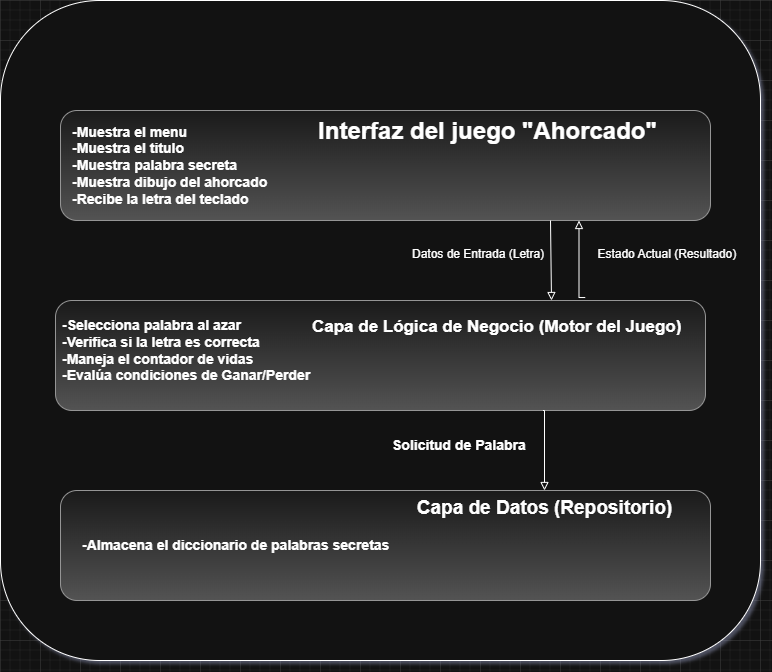

The diagram above was exported from draw.io. Its source (the exported page's mxGraphModel, read from the mxfile embedded in the PNG):
<mxGraphModel dx="1287" dy="672" grid="1" gridSize="10" guides="1" tooltips="1" connect="1" arrows="1" fold="1" page="1" pageScale="1" pageWidth="827" pageHeight="1169" math="0" shadow="0">
  <root>
    <mxCell id="0" />
    <mxCell id="1" parent="0" />
    <mxCell id="Eb_xEbYcpY_fkYD_Hud2-1" parent="1" style="rounded=1;whiteSpace=wrap;html=1;" value="" vertex="1">
      <mxGeometry height="660" width="760" x="40" y="40" as="geometry" />
    </mxCell>
    <mxCell id="Eb_xEbYcpY_fkYD_Hud2-2" parent="1" style="rounded=1;whiteSpace=wrap;html=1;fillColor=#f5f5f5;strokeColor=#666666;gradientColor=#b3b3b3;" value="" vertex="1">
      <mxGeometry height="110" width="650" x="100" y="150" as="geometry" />
    </mxCell>
    <mxCell id="Eb_xEbYcpY_fkYD_Hud2-3" parent="1" style="rounded=1;whiteSpace=wrap;html=1;fillColor=#f5f5f5;strokeColor=#666666;gradientColor=#b3b3b3;" value="" vertex="1">
      <mxGeometry height="110" width="650" x="95" y="340" as="geometry" />
    </mxCell>
    <mxCell id="Eb_xEbYcpY_fkYD_Hud2-4" parent="1" style="rounded=1;whiteSpace=wrap;html=1;fillColor=#f5f5f5;strokeColor=#666666;gradientColor=#b3b3b3;" value="" vertex="1">
      <mxGeometry height="110" width="650" x="100" y="530" as="geometry" />
    </mxCell>
    <mxCell id="Eb_xEbYcpY_fkYD_Hud2-6" parent="1" style="text;html=1;whiteSpace=wrap;strokeColor=none;fillColor=none;align=left;verticalAlign=middle;rounded=0;" value="&lt;b&gt;&lt;font style=&quot;font-size: 14px;&quot;&gt;-Muestra el menu&lt;/font&gt;&lt;/b&gt;&lt;div&gt;&lt;b&gt;&lt;font style=&quot;font-size: 14px;&quot;&gt;-Muestra el titulo&lt;/font&gt;&lt;/b&gt;&lt;/div&gt;&lt;div&gt;&lt;b&gt;&lt;font style=&quot;font-size: 14px;&quot;&gt;-Muestra palabra secreta&lt;br&gt;-Muestra dibujo del ahorcado&lt;/font&gt;&lt;/b&gt;&lt;/div&gt;&lt;div&gt;&lt;b&gt;&lt;font style=&quot;font-size: 14px;&quot;&gt;-Recibe la letra del teclado&lt;/font&gt;&lt;/b&gt;&lt;/div&gt;" vertex="1">
      <mxGeometry height="80" width="270" x="110" y="165" as="geometry" />
    </mxCell>
    <mxCell id="Eb_xEbYcpY_fkYD_Hud2-9" parent="1" style="text;html=1;whiteSpace=wrap;overflow=hidden;rounded=0;align=center;" value="&lt;h1 style=&quot;margin-top: 0px;&quot;&gt;Interfaz del juego &quot;Ahorcado&quot;&lt;/h1&gt;" vertex="1">
      <mxGeometry height="40" width="385" x="335" y="150" as="geometry" />
    </mxCell>
    <mxCell id="Eb_xEbYcpY_fkYD_Hud2-11" parent="1" style="text;whiteSpace=wrap;fontSize=14;fontStyle=1" value="-Selecciona palabra al azar&#10;-Verifica si la letra es correcta&#10;-Maneja el contador de vidas&#10;-Evalúa condiciones de Ganar/Perder" vertex="1">
      <mxGeometry height="100" width="280" x="100" y="350" as="geometry" />
    </mxCell>
    <mxCell id="Eb_xEbYcpY_fkYD_Hud2-12" parent="1" style="text;fillColor=none;fontColor=default;html=1;whiteSpace=wrap;fontStyle=1;fontSize=17;" value="Capa de Lógica de Negocio (Motor del Juego)" vertex="1">
      <mxGeometry height="40" width="385" x="350" y="350" as="geometry" />
    </mxCell>
    <mxCell id="Eb_xEbYcpY_fkYD_Hud2-13" parent="1" style="text;whiteSpace=wrap;html=1;" value="&lt;b style=&quot;&quot;&gt;&lt;font style=&quot;font-size: 14px;&quot;&gt;-Almacena el diccionario de palabras secretas&lt;/font&gt;&lt;/b&gt;" vertex="1">
      <mxGeometry height="40" width="380" x="120" y="570" as="geometry" />
    </mxCell>
    <mxCell id="Eb_xEbYcpY_fkYD_Hud2-14" parent="1" style="text;whiteSpace=wrap;align=center;fontStyle=1;fontSize=19;" value="Capa de Datos (Repositorio)" vertex="1">
      <mxGeometry height="40" width="272.5" x="447.5" y="530" as="geometry" />
    </mxCell>
    <mxCell id="Eb_xEbYcpY_fkYD_Hud2-15" edge="1" parent="1" source="Eb_xEbYcpY_fkYD_Hud2-3" style="endArrow=block;html=1;rounded=0;entryX=0.5;entryY=0;entryDx=0;entryDy=0;exitX=0.75;exitY=1;exitDx=0;exitDy=0;startArrow=none;startFill=0;endFill=0;edgeStyle=elbowEdgeStyle;elbow=horizontal;" target="Eb_xEbYcpY_fkYD_Hud2-14" value="">
      <mxGeometry height="50" relative="1" width="50" as="geometry">
        <Array as="points">
          <mxPoint x="584" y="500" />
        </Array>
        <mxPoint x="500" y="421" as="sourcePoint" />
        <mxPoint x="680" y="565" as="targetPoint" />
      </mxGeometry>
    </mxCell>
    <mxCell id="Eb_xEbYcpY_fkYD_Hud2-19" parent="1" style="text;whiteSpace=wrap;fontStyle=1;fontSize=14;" value="Solicitud de Palabra" vertex="1">
      <mxGeometry height="40" width="140" x="430" y="470" as="geometry" />
    </mxCell>
    <mxCell id="Eb_xEbYcpY_fkYD_Hud2-20" parent="1" style="text;whiteSpace=wrap;" value="Datos de Entrada (Letra)                Estado Actual (Resultado)" vertex="1">
      <mxGeometry height="50" width="340" x="450" y="280" as="geometry" />
    </mxCell>
    <mxCell id="Eb_xEbYcpY_fkYD_Hud2-21" edge="1" parent="1" style="endArrow=block;html=1;rounded=0;entryX=0.5;entryY=0;entryDx=0;entryDy=0;exitX=0.75;exitY=1;exitDx=0;exitDy=0;startArrow=none;startFill=0;endFill=0;edgeStyle=elbowEdgeStyle;elbow=horizontal;" value="">
      <mxGeometry height="50" relative="1" width="50" as="geometry">
        <Array as="points">
          <mxPoint x="591" y="310" />
        </Array>
        <mxPoint x="590" y="260" as="sourcePoint" />
        <mxPoint x="591" y="340" as="targetPoint" />
      </mxGeometry>
    </mxCell>
    <mxCell id="Eb_xEbYcpY_fkYD_Hud2-25" edge="1" parent="1" source="Eb_xEbYcpY_fkYD_Hud2-3" style="endArrow=block;html=1;rounded=0;entryX=0.871;entryY=0.973;entryDx=0;entryDy=0;startArrow=none;startFill=0;endFill=0;edgeStyle=elbowEdgeStyle;elbow=horizontal;entryPerimeter=0;exitX=0.815;exitY=-0.027;exitDx=0;exitDy=0;exitPerimeter=0;" value="">
      <mxGeometry height="50" relative="1" width="50" as="geometry">
        <Array as="points">
          <mxPoint x="618.5" y="313" />
        </Array>
        <mxPoint x="621.5" y="343" as="sourcePoint" />
        <mxPoint x="618.5" y="260" as="targetPoint" />
      </mxGeometry>
    </mxCell>
  </root>
</mxGraphModel>